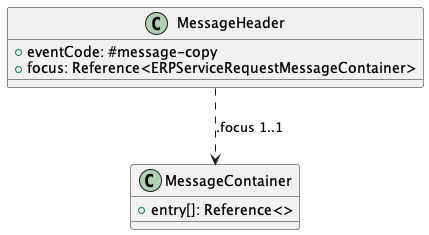

The diagram above was rendered by PlantUML. Its source (embedded in the PNG):
@startuml "MessageCopy_Class"
!define RECTANGLE class

RECTANGLE "MessageHeader" as MH {
    +eventCode: #message-copy
    +focus: Reference<ERPServiceRequestMessageContainer>
}

RECTANGLE "MessageContainer" as MC {
    +entry[]: Reference<>
}

MH .down.> MC : .focus 1..1

@enduml